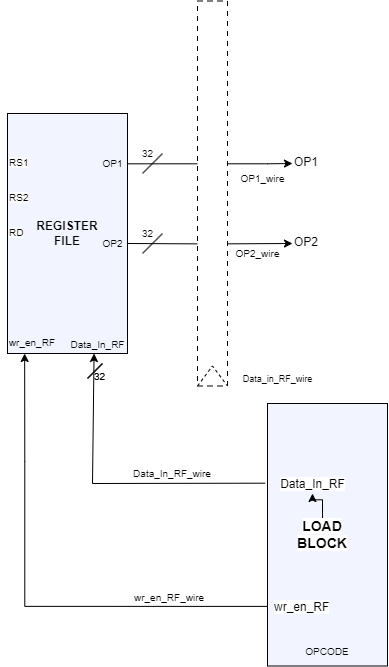

The diagram above was exported from draw.io. Its source (the exported page's mxGraphModel, read from the mxfile embedded in the PNG):
<mxGraphModel dx="307" dy="704" grid="1" gridSize="10" guides="1" tooltips="1" connect="1" arrows="1" fold="1" page="1" pageScale="1" pageWidth="827" pageHeight="1169" math="0" shadow="0">
  <root>
    <mxCell id="0" />
    <mxCell id="1" parent="0" />
    <mxCell id="Eqvz9SgigNSYbKHeyyiQ-79" style="edgeStyle=orthogonalEdgeStyle;rounded=0;orthogonalLoop=1;jettySize=auto;html=1;exitX=1;exitY=0.25;exitDx=0;exitDy=0;entryX=0;entryY=0.75;entryDx=0;entryDy=0;" edge="1" parent="1" target="Eqvz9SgigNSYbKHeyyiQ-89">
      <mxGeometry relative="1" as="geometry">
        <mxPoint x="1540" y="910.3199999999999" as="sourcePoint" />
        <mxPoint x="1706.92" y="909.9999999999998" as="targetPoint" />
        <Array as="points">
          <mxPoint x="1680" y="910" />
        </Array>
      </mxGeometry>
    </mxCell>
    <mxCell id="Eqvz9SgigNSYbKHeyyiQ-80" value="&lt;b&gt;REGISTER&lt;/b&gt;&lt;div&gt;&lt;b&gt;FILE&lt;/b&gt;&lt;/div&gt;" style="rounded=0;whiteSpace=wrap;html=1;labelBackgroundColor=none;fillColor=#F2F5FF;" vertex="1" parent="1">
      <mxGeometry x="1420" y="860" width="120" height="240" as="geometry" />
    </mxCell>
    <mxCell id="Eqvz9SgigNSYbKHeyyiQ-81" style="edgeStyle=orthogonalEdgeStyle;rounded=0;orthogonalLoop=1;jettySize=auto;html=1;exitX=1;exitY=0.25;exitDx=0;exitDy=0;entryX=0;entryY=0.5;entryDx=0;entryDy=0;" edge="1" parent="1" target="Eqvz9SgigNSYbKHeyyiQ-90">
      <mxGeometry relative="1" as="geometry">
        <mxPoint x="1540" y="990" as="sourcePoint" />
        <mxPoint x="1700" y="990" as="targetPoint" />
      </mxGeometry>
    </mxCell>
    <mxCell id="Eqvz9SgigNSYbKHeyyiQ-82" value="&lt;font style=&quot;font-size: 10px;&quot;&gt;OP1&lt;/font&gt;" style="text;html=1;align=center;verticalAlign=middle;resizable=0;points=[];autosize=1;strokeColor=none;fillColor=none;" vertex="1" parent="1">
      <mxGeometry x="1505" y="895" width="40" height="30" as="geometry" />
    </mxCell>
    <mxCell id="Eqvz9SgigNSYbKHeyyiQ-83" value="&lt;font style=&quot;font-size: 10px;&quot;&gt;OP2&lt;/font&gt;" style="text;html=1;align=center;verticalAlign=middle;resizable=0;points=[];autosize=1;strokeColor=none;fillColor=none;" vertex="1" parent="1">
      <mxGeometry x="1505" y="975" width="40" height="30" as="geometry" />
    </mxCell>
    <mxCell id="Eqvz9SgigNSYbKHeyyiQ-84" value="" style="endArrow=none;html=1;rounded=0;" edge="1" parent="1">
      <mxGeometry width="50" height="50" relative="1" as="geometry">
        <mxPoint x="1555" y="920" as="sourcePoint" />
        <mxPoint x="1575" y="900" as="targetPoint" />
      </mxGeometry>
    </mxCell>
    <mxCell id="Eqvz9SgigNSYbKHeyyiQ-85" value="" style="endArrow=none;html=1;rounded=0;" edge="1" parent="1">
      <mxGeometry width="50" height="50" relative="1" as="geometry">
        <mxPoint x="1555" y="1000" as="sourcePoint" />
        <mxPoint x="1575" y="980" as="targetPoint" />
      </mxGeometry>
    </mxCell>
    <mxCell id="Eqvz9SgigNSYbKHeyyiQ-86" value="&lt;font style=&quot;font-size: 10px;&quot;&gt;32&lt;/font&gt;" style="text;html=1;align=center;verticalAlign=middle;resizable=0;points=[];autosize=1;strokeColor=none;fillColor=none;" vertex="1" parent="1">
      <mxGeometry x="1545" y="885" width="30" height="30" as="geometry" />
    </mxCell>
    <mxCell id="Eqvz9SgigNSYbKHeyyiQ-87" value="&lt;font style=&quot;font-size: 10px;&quot;&gt;32&lt;/font&gt;" style="text;html=1;align=center;verticalAlign=middle;resizable=0;points=[];autosize=1;strokeColor=none;fillColor=none;" vertex="1" parent="1">
      <mxGeometry x="1545" y="965" width="30" height="30" as="geometry" />
    </mxCell>
    <mxCell id="Eqvz9SgigNSYbKHeyyiQ-88" value="&lt;font style=&quot;font-size: 10px;&quot;&gt;Data_In_RF&lt;/font&gt;" style="text;html=1;align=center;verticalAlign=bottom;resizable=0;points=[];autosize=1;strokeColor=none;fillColor=none;" vertex="1" parent="1">
      <mxGeometry x="1470" y="1070" width="80" height="30" as="geometry" />
    </mxCell>
    <mxCell id="Eqvz9SgigNSYbKHeyyiQ-89" value="&lt;span style=&quot;color: rgb(0, 0, 0); font-family: Helvetica; font-size: 12px; font-style: normal; font-variant-ligatures: normal; font-variant-caps: normal; font-weight: 400; letter-spacing: normal; orphans: 2; text-align: center; text-indent: 0px; text-transform: none; widows: 2; word-spacing: 0px; -webkit-text-stroke-width: 0px; white-space: nowrap; background-color: rgb(251, 251, 251); text-decoration-thickness: initial; text-decoration-style: initial; text-decoration-color: initial; display: inline !important; float: none;&quot;&gt;OP1&lt;/span&gt;" style="text;whiteSpace=wrap;html=1;" vertex="1" parent="1">
      <mxGeometry x="1705" y="895" width="30" height="20" as="geometry" />
    </mxCell>
    <mxCell id="Eqvz9SgigNSYbKHeyyiQ-90" value="&lt;span style=&quot;color: rgb(0, 0, 0); font-family: Helvetica; font-size: 12px; font-style: normal; font-variant-ligatures: normal; font-variant-caps: normal; font-weight: 400; letter-spacing: normal; orphans: 2; text-align: center; text-indent: 0px; text-transform: none; widows: 2; word-spacing: 0px; -webkit-text-stroke-width: 0px; white-space: nowrap; background-color: rgb(251, 251, 251); text-decoration-thickness: initial; text-decoration-style: initial; text-decoration-color: initial; display: inline !important; float: none;&quot;&gt;OP2&lt;/span&gt;" style="text;whiteSpace=wrap;html=1;" vertex="1" parent="1">
      <mxGeometry x="1705" y="975" width="30" height="30" as="geometry" />
    </mxCell>
    <mxCell id="Eqvz9SgigNSYbKHeyyiQ-91" value="&lt;span style=&quot;color: rgb(0, 0, 0); font-family: Helvetica; font-size: 10px; font-style: normal; font-variant-ligatures: normal; font-variant-caps: normal; font-weight: 400; letter-spacing: normal; orphans: 2; text-align: center; text-indent: 0px; text-transform: none; widows: 2; word-spacing: 0px; -webkit-text-stroke-width: 0px; white-space: nowrap; background-color: rgb(251, 251, 251); text-decoration-thickness: initial; text-decoration-style: initial; text-decoration-color: initial; display: inline !important; float: none;&quot;&gt;RS1&lt;/span&gt;" style="text;whiteSpace=wrap;html=1;" vertex="1" parent="1">
      <mxGeometry x="1420" y="895" width="20" height="20" as="geometry" />
    </mxCell>
    <mxCell id="Eqvz9SgigNSYbKHeyyiQ-92" value="&lt;span style=&quot;color: rgb(0, 0, 0); font-family: Helvetica; font-size: 10px; font-style: normal; font-variant-ligatures: normal; font-variant-caps: normal; font-weight: 400; letter-spacing: normal; orphans: 2; text-align: center; text-indent: 0px; text-transform: none; widows: 2; word-spacing: 0px; -webkit-text-stroke-width: 0px; white-space: nowrap; background-color: rgb(251, 251, 251); text-decoration-thickness: initial; text-decoration-style: initial; text-decoration-color: initial; display: inline !important; float: none;&quot;&gt;RS2&lt;/span&gt;" style="text;whiteSpace=wrap;html=1;" vertex="1" parent="1">
      <mxGeometry x="1420" y="930" width="30" height="20" as="geometry" />
    </mxCell>
    <mxCell id="Eqvz9SgigNSYbKHeyyiQ-93" value="&lt;span style=&quot;color: rgb(0, 0, 0); font-family: Helvetica; font-size: 10px; font-style: normal; font-variant-ligatures: normal; font-variant-caps: normal; font-weight: 400; letter-spacing: normal; orphans: 2; text-align: center; text-indent: 0px; text-transform: none; widows: 2; word-spacing: 0px; -webkit-text-stroke-width: 0px; white-space: nowrap; background-color: rgb(251, 251, 251); text-decoration-thickness: initial; text-decoration-style: initial; text-decoration-color: initial; display: inline !important; float: none;&quot;&gt;RD&lt;/span&gt;" style="text;whiteSpace=wrap;html=1;" vertex="1" parent="1">
      <mxGeometry x="1420" y="965" width="20" height="20" as="geometry" />
    </mxCell>
    <mxCell id="Eqvz9SgigNSYbKHeyyiQ-94" value="&lt;font style=&quot;font-size: 10px;&quot;&gt;OP1_wire&lt;/font&gt;" style="text;html=1;align=center;verticalAlign=middle;resizable=0;points=[];autosize=1;strokeColor=none;fillColor=none;" vertex="1" parent="1">
      <mxGeometry x="1640" y="910" width="70" height="30" as="geometry" />
    </mxCell>
    <mxCell id="Eqvz9SgigNSYbKHeyyiQ-98" value="" style="dashed=1;dashPattern=5 5;" vertex="1" parent="1">
      <mxGeometry x="1610" y="747.5" width="30" height="385" as="geometry" />
    </mxCell>
    <mxCell id="Eqvz9SgigNSYbKHeyyiQ-95" value="&lt;font style=&quot;font-size: 10px;&quot;&gt;OP2_wire&lt;/font&gt;" style="text;html=1;align=center;verticalAlign=middle;resizable=0;points=[];autosize=1;strokeColor=none;fillColor=none;" vertex="1" parent="1">
      <mxGeometry x="1635" y="985" width="70" height="30" as="geometry" />
    </mxCell>
    <mxCell id="Eqvz9SgigNSYbKHeyyiQ-96" value="" style="endArrow=none;html=1;rounded=0;" edge="1" parent="1">
      <mxGeometry width="50" height="50" relative="1" as="geometry">
        <mxPoint x="1500" y="1125" as="sourcePoint" />
        <mxPoint x="1515" y="1110" as="targetPoint" />
      </mxGeometry>
    </mxCell>
    <mxCell id="Eqvz9SgigNSYbKHeyyiQ-97" value="&lt;font style=&quot;font-size: 10px;&quot;&gt;&amp;nbsp; 32&lt;/font&gt;" style="text;html=1;align=center;verticalAlign=middle;whiteSpace=wrap;rounded=0;rotation=0;" vertex="1" parent="1">
      <mxGeometry x="1505" y="1110" width="15" height="10" as="geometry" />
    </mxCell>
    <mxCell id="Eqvz9SgigNSYbKHeyyiQ-99" value="" style="rounded=0;whiteSpace=wrap;html=1;fillColor=#F2F5FF;" vertex="1" parent="1">
      <mxGeometry x="1680" y="1150" width="120" height="262.5" as="geometry" />
    </mxCell>
    <mxCell id="Eqvz9SgigNSYbKHeyyiQ-100" value="&lt;span style=&quot;color: rgb(0, 0, 0); font-family: Helvetica; font-style: normal; font-variant-ligatures: normal; font-variant-caps: normal; font-weight: 400; letter-spacing: normal; orphans: 2; text-align: center; text-indent: 0px; text-transform: none; widows: 2; word-spacing: 0px; -webkit-text-stroke-width: 0px; white-space: nowrap; text-decoration-thickness: initial; text-decoration-style: initial; text-decoration-color: initial; float: none; display: inline !important;&quot;&gt;&lt;font style=&quot;font-size: 10px;&quot;&gt;wr_en_RF_wire&lt;/font&gt;&lt;/span&gt;" style="text;whiteSpace=wrap;html=1;rotation=0;" vertex="1" parent="1">
      <mxGeometry x="1545" y="1330" width="60" height="25" as="geometry" />
    </mxCell>
    <mxCell id="Eqvz9SgigNSYbKHeyyiQ-101" value="&lt;font style=&quot;font-size: 9px;&quot;&gt;Data_in_RF_wire&lt;/font&gt;" style="text;html=1;align=center;verticalAlign=middle;resizable=0;points=[];autosize=1;strokeColor=none;fillColor=none;" vertex="1" parent="1">
      <mxGeometry x="1645" y="1110" width="90" height="30" as="geometry" />
    </mxCell>
    <mxCell id="Eqvz9SgigNSYbKHeyyiQ-102" style="edgeStyle=orthogonalEdgeStyle;rounded=0;orthogonalLoop=1;jettySize=auto;html=1;entryX=0.109;entryY=1.01;entryDx=0;entryDy=0;entryPerimeter=0;exitX=-0.011;exitY=0.773;exitDx=0;exitDy=0;exitPerimeter=0;" edge="1" parent="1">
      <mxGeometry relative="1" as="geometry">
        <mxPoint x="1437.1399999999999" y="1099.9999999999998" as="targetPoint" />
        <mxPoint x="1679.9999999999998" y="1352.9125000000001" as="sourcePoint" />
        <Array as="points">
          <mxPoint x="1437.32" y="1353" />
          <mxPoint x="1437.32" y="1208" />
        </Array>
      </mxGeometry>
    </mxCell>
    <mxCell id="Eqvz9SgigNSYbKHeyyiQ-112" value="" style="edgeStyle=orthogonalEdgeStyle;rounded=0;orthogonalLoop=1;jettySize=auto;html=1;" edge="1" parent="1" source="Eqvz9SgigNSYbKHeyyiQ-103" target="Eqvz9SgigNSYbKHeyyiQ-108">
      <mxGeometry relative="1" as="geometry" />
    </mxCell>
    <mxCell id="Eqvz9SgigNSYbKHeyyiQ-103" value="&lt;font style=&quot;font-size: 14px;&quot;&gt;&lt;b style=&quot;background-color: rgb(255, 255, 255);&quot;&gt;LOAD BLOCK&lt;/b&gt;&lt;/font&gt;" style="text;html=1;align=center;verticalAlign=middle;whiteSpace=wrap;rounded=0;" vertex="1" parent="1">
      <mxGeometry x="1705" y="1266.25" width="60" height="30" as="geometry" />
    </mxCell>
    <mxCell id="Eqvz9SgigNSYbKHeyyiQ-104" value="&lt;font style=&quot;font-size: 10px;&quot;&gt;Data_In_RF_wire&lt;/font&gt;" style="text;html=1;align=center;verticalAlign=middle;whiteSpace=wrap;rounded=0;rotation=0;" vertex="1" parent="1">
      <mxGeometry x="1550" y="1210" width="70" height="20" as="geometry" />
    </mxCell>
    <mxCell id="Eqvz9SgigNSYbKHeyyiQ-105" value="" style="endArrow=none;html=1;rounded=0;" edge="1" parent="1">
      <mxGeometry width="50" height="50" relative="1" as="geometry">
        <mxPoint x="1500" y="1125" as="sourcePoint" />
        <mxPoint x="1515" y="1110" as="targetPoint" />
      </mxGeometry>
    </mxCell>
    <mxCell id="Eqvz9SgigNSYbKHeyyiQ-106" value="&lt;font style=&quot;font-size: 10px;&quot;&gt;&amp;nbsp; 32&lt;/font&gt;" style="text;html=1;align=center;verticalAlign=middle;whiteSpace=wrap;rounded=0;rotation=0;" vertex="1" parent="1">
      <mxGeometry x="1505" y="1110" width="15" height="10" as="geometry" />
    </mxCell>
    <mxCell id="Eqvz9SgigNSYbKHeyyiQ-107" value="&lt;font style=&quot;font-size: 12px; background-color: rgb(255, 255, 255);&quot;&gt;wr_en_RF&lt;/font&gt;" style="text;html=1;align=left;verticalAlign=top;resizable=0;points=[];autosize=1;strokeColor=none;fillColor=none;" vertex="1" parent="1">
      <mxGeometry x="1685" y="1340" width="80" height="30" as="geometry" />
    </mxCell>
    <mxCell id="Eqvz9SgigNSYbKHeyyiQ-108" value="&lt;font style=&quot;font-size: 12px; background-color: rgb(255, 255, 255);&quot;&gt;Data_In_RF&lt;/font&gt;" style="text;html=1;align=center;verticalAlign=bottom;resizable=0;points=[];autosize=1;strokeColor=none;fillColor=none;" vertex="1" parent="1">
      <mxGeometry x="1680" y="1210" width="90" height="30" as="geometry" />
    </mxCell>
    <mxCell id="Eqvz9SgigNSYbKHeyyiQ-109" value="" style="endArrow=none;dashed=1;html=1;rounded=0;entryX=1;entryY=1;entryDx=0;entryDy=0;" edge="1" parent="1">
      <mxGeometry width="50" height="50" relative="1" as="geometry">
        <mxPoint x="1610" y="1132.5" as="sourcePoint" />
        <mxPoint x="1640" y="1132.5" as="targetPoint" />
        <Array as="points">
          <mxPoint x="1625" y="1112.5" />
        </Array>
      </mxGeometry>
    </mxCell>
    <mxCell id="Eqvz9SgigNSYbKHeyyiQ-110" value="&lt;font style=&quot;font-size: 10px;&quot;&gt;OPCODE&lt;/font&gt;" style="text;html=1;align=center;verticalAlign=middle;whiteSpace=wrap;rounded=0;" vertex="1" parent="1">
      <mxGeometry x="1710" y="1382.5" width="60" height="30" as="geometry" />
    </mxCell>
    <mxCell id="Eqvz9SgigNSYbKHeyyiQ-114" value="" style="endArrow=classic;html=1;rounded=0;exitX=-0.026;exitY=0.656;exitDx=0;exitDy=0;exitPerimeter=0;entryX=0.457;entryY=1;entryDx=0;entryDy=0;entryPerimeter=0;" edge="1" parent="1" source="Eqvz9SgigNSYbKHeyyiQ-108" target="Eqvz9SgigNSYbKHeyyiQ-88">
      <mxGeometry width="50" height="50" relative="1" as="geometry">
        <mxPoint x="1610" y="1245" as="sourcePoint" />
        <mxPoint x="1510" y="1230" as="targetPoint" />
        <Array as="points">
          <mxPoint x="1505" y="1230" />
        </Array>
      </mxGeometry>
    </mxCell>
    <mxCell id="Eqvz9SgigNSYbKHeyyiQ-115" value="&lt;span style=&quot;color: rgb(0, 0, 0); font-family: Helvetica; font-style: normal; font-variant-ligatures: normal; font-variant-caps: normal; font-weight: 400; letter-spacing: normal; orphans: 2; text-indent: 0px; text-transform: none; widows: 2; word-spacing: 0px; -webkit-text-stroke-width: 0px; white-space: nowrap; text-decoration-thickness: initial; text-decoration-style: initial; text-decoration-color: initial; float: none; display: inline !important;&quot;&gt;&lt;font style=&quot;font-size: 10px;&quot;&gt;wr_en_RF&lt;/font&gt;&lt;/span&gt;" style="text;whiteSpace=wrap;html=1;align=right;rotation=0;" vertex="1" parent="1">
      <mxGeometry x="1412.5" y="1075" width="57.5" height="20" as="geometry" />
    </mxCell>
  </root>
</mxGraphModel>